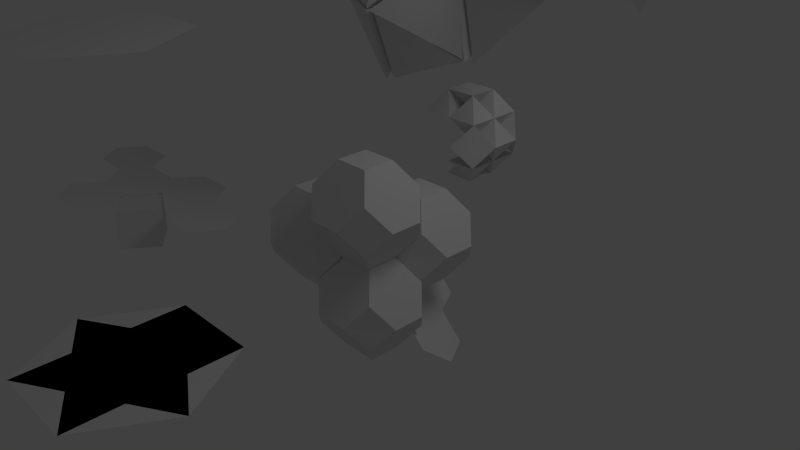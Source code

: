 # Source: hexVoxTest.blend  (saved by Blender 2.64.0; exported with 4.5.12 LTS)
import bpy
from mathutils import Matrix  # noqa: F401  (used for matrix-valued properties, if any)

bpy.ops.wm.read_factory_settings(use_empty=True)
scene = bpy.context.scene
scene.name = 'Scene'

# ---- collections
col_collection_1 = bpy.data.collections.new('Collection 1'); scene.collection.children.link(col_collection_1)
col_collection_2 = bpy.data.collections.new('Collection 2'); scene.collection.children.link(col_collection_2)
col_collection_3 = bpy.data.collections.new('Collection 3'); scene.collection.children.link(col_collection_3)
col_collection_4 = bpy.data.collections.new('Collection 4'); scene.collection.children.link(col_collection_4)
col_collection_5 = bpy.data.collections.new('Collection 5'); scene.collection.children.link(col_collection_5)

# ---- materials (node trees are filled in below, after node groups)
mat_material = bpy.data.materials.new('Material')
mat_material.alpha_threshold = 0.0
mat_material.use_transparent_shadow = False
mat_material.roughness = 0.5
mat_material.line_color = (0.0, 0.0, 0.0, 1.0)

# ---- material node trees

# ---- world
world_world = bpy.data.worlds.new('World'); scene.world = world_world
world_world.color = (0.05088, 0.05088, 0.05088)
world_world.use_sun_shadow = False
world_world.sun_shadow_jitter_overblur = 0.0
world_world.cycles.sampling_method = 'MANUAL'
world_world.cycles.sample_map_resolution = 256

# ---- cameras
cam_camera = bpy.data.cameras.new('Camera')
cam_camera.clip_end = 100.0
cam_camera.lens = 35.0
cam_camera.sensor_width = 32.0
cam_camera.sensor_height = 18.0
cam_camera.ortho_scale = 7.314
cam_camera.dof.focus_distance = 0.0
cam_camera.dof.aperture_fstop = 128.0

# ---- lights
light_lamp = bpy.data.lights.new('Lamp', 'POINT')
light_lamp.transmission_factor = 0.0
light_lamp.cutoff_distance = 30.0
light_lamp.energy = 100.0
light_lamp.shadow_buffer_clip_start = 1.001
light_lamp.shadow_soft_size = 1.0
light_lamp.shadow_maximum_resolution = 0.006
light_lamp.use_absolute_resolution = True
light_lamp.cycles.use_multiple_importance_sampling = False

# ---- meshes
me_cube_017 = bpy.data.meshes.new('Cube.017')
me_cube_017.from_pydata([], [], [])
me_cube_017.use_remesh_preserve_volume = False
me_cube_017.use_remesh_preserve_attributes = False
me_cube_017.use_mirror_vertex_groups = False
me_cube_017.update()
me_cube_010 = bpy.data.meshes.new('Cube.010')
me_cube_010.from_pydata([(-1.0, -1.0, 1.0), (-1.0, 1.0, 1.0), (1.0, 1.0, 1.0), (1.0, -1.0, 1.0)], [], [(3, 2, 1, 0)])
me_cube_010.use_remesh_preserve_volume = False
me_cube_010.use_remesh_preserve_attributes = False
me_cube_010.use_mirror_vertex_groups = False
me_cube_010.update()
me_cube_009 = bpy.data.meshes.new('Cube.009')
me_cube_009.from_pydata([(-1.0, -1.0, 1.0), (-1.0, 1.0, 1.0), (1.0, 1.0, 1.0), (1.0, -1.0, 1.0)], [], [(3, 2, 1, 0)])
me_cube_009.use_remesh_preserve_volume = False
me_cube_009.use_remesh_preserve_attributes = False
me_cube_009.use_mirror_vertex_groups = False
me_cube_009.update()
me_cube_008 = bpy.data.meshes.new('Cube.008')
me_cube_008.from_pydata([(-1.0, -1.0, 1.0), (-1.0, 1.0, 1.0), (1.0, 1.0, 1.0), (1.0, -1.0, 1.0)], [], [(3, 2, 1, 0)])
me_cube_008.use_remesh_preserve_volume = False
me_cube_008.use_remesh_preserve_attributes = False
me_cube_008.use_mirror_vertex_groups = False
me_cube_008.update()
me_cube_007 = bpy.data.meshes.new('Cube.007')
me_cube_007.from_pydata([(-1.0, -1.0, 1.0), (-1.0, 1.0, 1.0), (1.0, 1.0, 1.0), (1.0, -1.0, 1.0)], [], [(3, 2, 1, 0)])
me_cube_007.use_remesh_preserve_volume = False
me_cube_007.use_remesh_preserve_attributes = False
me_cube_007.use_mirror_vertex_groups = False
me_cube_007.update()
me_cube_006 = bpy.data.meshes.new('Cube.006')
me_cube_006.from_pydata([(-1.0, -1.0, 1.0), (-1.0, 1.0, 1.0), (1.0, 1.0, 1.0), (1.0, -1.0, 1.0)], [], [(3, 2, 1, 0)])
me_cube_006.use_remesh_preserve_volume = False
me_cube_006.use_remesh_preserve_attributes = False
me_cube_006.use_mirror_vertex_groups = False
me_cube_006.update()
me_cube_005 = bpy.data.meshes.new('Cube.005')
me_cube_005.from_pydata([(-1.0, -1.0, 1.0), (-1.0, 1.0, 1.0), (1.0, 1.0, 1.0), (1.0, -1.0, 1.0)], [], [(3, 2, 1, 0)])
me_cube_005.use_remesh_preserve_volume = False
me_cube_005.use_remesh_preserve_attributes = False
me_cube_005.use_mirror_vertex_groups = False
me_cube_005.update()
me_cube_004 = bpy.data.meshes.new('Cube.004')
me_cube_004.from_pydata([(-1.0, -1.0, 1.0), (-1.0, 1.0, 1.0), (1.0, 1.0, 1.0), (1.0, -1.0, 1.0)], [], [(3, 2, 1, 0)])
me_cube_004.use_remesh_preserve_volume = False
me_cube_004.use_remesh_preserve_attributes = False
me_cube_004.use_mirror_vertex_groups = False
me_cube_004.update()
me_cube_003 = bpy.data.meshes.new('Cube.003')
me_cube_003.from_pydata([(-1.0, -1.0, -1.0), (-1.0, 1.0, -1.0), (1.0, 1.0, -1.0), (1.0, -1.0, -1.0), (-1.0, -1.0, 1.0), (-1.0, 1.0, 1.0), (1.0, 1.0, 1.0), (1.0, -1.0, 1.0)], [], [(4, 5, 1, 0), (5, 6, 2, 1), (6, 7, 3, 2), (7, 4, 0, 3), (0, 1, 2, 3), (7, 6, 5, 4)])
me_cube_003.use_remesh_preserve_volume = False
me_cube_003.use_remesh_preserve_attributes = False
me_cube_003.use_mirror_vertex_groups = False
me_cube_003.update()
me_cube_002 = bpy.data.meshes.new('Cube.002')
me_cube_002.from_pydata([(-1.0, -1.0, -1.0), (-1.0, 1.0, -1.0), (1.0, 1.0, -1.0), (1.0, -1.0, -1.0), (-1.0, -1.0, 1.0), (-1.0, 1.0, 1.0), (1.0, 1.0, 1.0), (1.0, -1.0, 1.0)], [], [(4, 5, 1, 0), (5, 6, 2, 1), (6, 7, 3, 2), (7, 4, 0, 3), (0, 1, 2, 3), (7, 6, 5, 4)])
me_cube_002.use_remesh_preserve_volume = False
me_cube_002.use_remesh_preserve_attributes = False
me_cube_002.use_mirror_vertex_groups = False
me_cube_002.update()
me_cube_001 = bpy.data.meshes.new('Cube.001')
me_cube_001.from_pydata([(-0.5995, 1.788e-07, 1.0), (0.3001, 0.4001, 1.0), (0.3, -0.3993, 1.0), (-0.3, -0.4003, 1.0), (-0.3001, 0.3997, 1.0), (0.6, -5.364e-07, 1.0), (0.3, -1.2, 1.0), (0.6006, -0.8016, 1.0), (0.0001419, 4.251e-05, 1.0), (-0.2995, -1.2, 1.0), (-0.6012, -0.8003, 1.0), (1.2, -5.364e-07, 1.0), (1.5, 0.4002, 1.0), (0.5999, 0.8001, 1.0), (1.2, 0.7997, 1.0), (-1.2, -0.0001205, 1.0), (-1.5, 0.4001, 1.0), (-1.2, 0.8, 1.0), (-0.5996, 0.7999, 1.0), (-0.9001, 0.4001, 1.0), (0.8999, 0.4, 1.0), (0.0003262, -0.7999, 1.0), (1.5, -0.4, 1.0), (2.1, -0.4, 1.0), (2.4, 0.0001455, 1.0), (2.1, 0.3998, 1.0), (1.801, 7.238e-05, 1.0)], [], [(8, 0, 4), (1, 8, 4), (5, 8, 1), (8, 5, 2), (8, 2, 3), (0, 8, 3), (19, 17, 18), (4, 19, 18), (0, 19, 4), (19, 0, 15), (19, 16, 17), (19, 15, 16), (20, 5, 11), (20, 5, 1), (20, 1, 13), (20, 13, 14), (12, 20, 14), (20, 11, 12), (2, 21, 3), (3, 21, 10), (10, 21, 9), (21, 6, 9), (21, 2, 7), (21, 7, 6), (26, 22, 23), (24, 26, 25), (26, 23, 24), (26, 11, 22), (11, 26, 12), (12, 25, 26)])
me_cube_001.materials.append(mat_material)
me_cube_001.use_remesh_preserve_volume = False
me_cube_001.use_remesh_preserve_attributes = False
me_cube_001.use_mirror_vertex_groups = False
me_cube_001.update()
me_cube = bpy.data.meshes.new('Cube')
me_cube.from_pydata([(-0.5995, 1.788e-07, 1.0), (0.3001, 0.4001, 1.0), (0.3, -0.3993, 1.0), (-0.3, -0.4003, 1.0), (-0.3001, 0.3997, 1.0), (0.6, -5.364e-07, 1.0), (0.3, -0.7401, 0.295), (0.6006, -0.5687, 0.6546), (0.0001419, 4.251e-05, 1.0), (-0.2995, -0.74, 0.2953), (-0.6012, -0.5681, 0.6557), (1.077, -0.05472, 0.7285), (1.254, 0.2908, 0.455), (0.4742, 0.7442, 0.723), (0.9527, 0.6899, 0.4525), (-1.047, -0.06683, 0.7049), (-1.195, 0.2661, 0.4061), (-0.8938, 0.6658, 0.4052), (-0.4463, 0.7327, 0.7028), (-0.7472, 0.3331, 0.7035), (0.7755, 0.3447, 0.7258), (0.0003262, -0.568, 0.6561), (1.378, -0.4542, 0.7312), (1.856, -0.5082, 0.4606), (2.033, -0.1627, 0.1872), (1.732, 0.2364, 0.1845), (1.556, -0.1088, 0.4576)], [], [(8, 0, 4), (1, 8, 4), (5, 8, 1), (8, 5, 2), (8, 2, 3), (0, 8, 3), (19, 17, 18), (4, 19, 18), (0, 19, 4), (19, 0, 15), (19, 16, 17), (19, 15, 16), (20, 5, 11), (20, 5, 1), (20, 1, 13), (20, 13, 14), (12, 20, 14), (20, 11, 12), (2, 21, 3), (3, 21, 10), (10, 21, 9), (21, 6, 9), (21, 2, 7), (21, 7, 6), (26, 22, 23), (24, 26, 25), (26, 23, 24), (26, 11, 22), (11, 26, 12), (12, 25, 26)])
me_cube.materials.append(mat_material)
me_cube.use_remesh_preserve_volume = False
me_cube.use_remesh_preserve_attributes = False
me_cube.use_mirror_vertex_groups = False
me_cube.update()
me_cube_018 = bpy.data.meshes.new('Cube.018')
me_cube_018.from_pydata([(1.0, 2.464, 1.0), (2.0, 0.7319, 1.0), (2.0, 0.7319, 1.0), (1.0, -1.0, 1.0), (-0.9997, 2.464, 1.0), (-2.0, 0.7316, 1.0), (-1.0, -1.0, 1.0), (1.0, -1.0, 1.0), (-2.0, 0.7316, 1.0), (-0.9996, -1.0, 1.0), (5.138e-05, 0.732, 1.0), (15.09, 5.747, 0.9983), (13.43, 8.634, 0.9983), (16.31, 10.3, 0.9983), (15.7, 8.024, 3.078), (15.7, 8.024, -1.165), (-0.9999, 2.464, 1.0), (1.0, 2.464, 1.0), (2.0, 0.7319, 1.0), (-2.0, 0.7316, 1.0), (1.0, -1.0, 1.0), (-0.9996, -1.0, 1.0), (5.138e-05, 0.732, 1.0)], [(5, 4), (9, 8), (6, 5), (3, 1), (9, 3), (16, 17), (18, 22), (20, 22)], [(1, 10, 0), (10, 3, 2), (6, 7, 10), (0, 10, 4), (14, 13, 12), (11, 14, 12), (13, 15, 12), (15, 11, 12), (21, 22, 19), (16, 19, 22)])
me_cube_018.use_remesh_preserve_volume = False
me_cube_018.use_remesh_preserve_attributes = False
me_cube_018.use_mirror_vertex_groups = False
me_cube_018.update()
me_cube_012 = bpy.data.meshes.new('Cube.012')
me_cube_012.from_pydata([(1.0, 2.464, 1.0), (2.0, 0.7319, 1.0), (-0.9999, 2.464, 1.0), (1.0, 2.464, 1.0), (2.0, 0.7319, 1.0), (1.0, -1.0, 1.0), (-0.9997, 2.464, 1.0), (-2.0, 0.7316, 1.0), (-1.0, -1.0, 1.0), (1.0, -1.0, 1.0), (-2.0, 0.7316, 1.0), (-0.9996, -1.0, 1.0), (5.138e-05, 0.732, 1.0), (-3.954, -0.3964, -1.661), (-2.954, -2.128, -1.661), (-3.476, 1.034, -0.3472), (-1.477, -2.43, -0.3471), (-2.477, -0.6979, -0.3471), (1.175, -2.429, -0.4968), (2.424, -2.002, -1.999), (3.427, -0.2714, -2.004), (3.181, 1.031, -0.5068), (2.178, -0.6991, -0.502), (-0.01035, -1.706, 0.2608), (-2.144, 1.824, 0.3678), (-2.276, 3.098, -0.3363), (2.997, 1.315, -0.4982), (1.997, 3.047, -0.4982)], [(2, 3), (7, 6), (11, 10), (1, 26), (3, 27)], [(1, 12, 0), (12, 5, 4), (8, 9, 12), (11, 12, 7), (2, 7, 12), (0, 12, 6), (7, 15, 17), (17, 8, 7), (16, 8, 17), (14, 16, 17), (14, 17, 13), (13, 17, 15), (1, 22, 5), (18, 5, 22), (1, 21, 22), (22, 21, 20), (22, 20, 19), (18, 22, 19), (11, 5, 23), (18, 23, 5), (16, 11, 23), (16, 23, 18), (7, 24, 15), (2, 24, 7), (25, 24, 2), (24, 25, 15)])
me_cube_012.use_remesh_preserve_volume = False
me_cube_012.use_remesh_preserve_attributes = False
me_cube_012.use_mirror_vertex_groups = False
me_cube_012.update()
me_cube_013 = bpy.data.meshes.new('Cube.013')
me_cube_013.from_pydata([(-0.2589, 1.115, 2.414e-05), (-0.8361, 0.782, 2.414e-05), (-0.4635, 0.136, 1.0), (-0.9385, 0.2924, 0.5), (0.216, 0.9589, 0.5), (0.1137, 0.4693, 1.0), (1.041, 0.1972, 2.414e-05), (0.6796, 0.8229, 2.414e-05), (0.9385, -0.2924, 0.5), (0.4749, -0.1563, 1.0), (0.1137, 0.4693, -1.0), (0.216, 0.9589, -0.5), (-0.691, -0.8026, 2.414e-05), (-1.052, -0.1769, 2.414e-05), (0.2475, -1.095, 2.414e-05), (0.8248, -0.7617, 2.414e-05), (-0.216, -0.9589, 0.5), (-0.1023, -0.4896, 1.0), (-0.9385, 0.2924, -0.5), (-0.4635, 0.136, -1.0), (-0.216, -0.9589, -0.5), (-0.1023, -0.4896, -1.0), (0.9385, -0.2924, -0.5), (0.4749, -0.1563, -1.0)], [], [(9, 5, 2, 17), (16, 9, 17), (14, 9, 8), (20, 22, 14), (21, 23, 20), (22, 15, 14), (2, 5, 4), (1, 3, 0), (0, 3, 2), (2, 4, 0), (11, 0, 4, 7), (9, 14, 16), (20, 22, 23), (3, 1, 18, 13), (19, 20, 18), (18, 20, 12), (19, 11, 10), (1, 0, 18), (0, 19, 18), (19, 0, 11), (14, 16, 12, 20), (3, 13, 12), (16, 17, 2), (16, 3, 12), (16, 2, 3), (13, 18, 12), (19, 21, 20), (21, 19, 10, 23), (22, 6, 8, 15), (8, 15, 14), (7, 23, 22), (23, 7, 11), (7, 9, 8), (7, 8, 6), (7, 4, 9), (4, 5, 9), (22, 7, 6), (11, 23, 10)])
me_cube_013.use_remesh_preserve_volume = False
me_cube_013.use_remesh_preserve_attributes = False
me_cube_013.use_mirror_vertex_groups = False
me_cube_013.update()
me_cube_011 = bpy.data.meshes.new('Cube.011')
me_cube_011.from_pydata([(-0.2589, 1.115, 2.414e-05), (-0.8361, 0.782, 2.414e-05), (-0.4635, 0.136, 1.0), (-0.9385, 0.2924, 0.5), (0.216, 0.9589, 0.5), (0.1137, 0.4693, 1.0), (1.041, 0.1972, 2.414e-05), (0.6796, 0.8229, 2.414e-05), (0.9385, -0.2924, 0.5), (0.4749, -0.1563, 1.0), (0.1137, 0.4693, -1.0), (0.216, 0.9589, -0.5), (-0.691, -0.8026, 2.414e-05), (-1.052, -0.1769, 2.414e-05), (0.2475, -1.095, 2.414e-05), (0.8248, -0.7617, 2.414e-05), (-0.216, -0.9589, 0.5), (-0.1023, -0.4896, 1.0), (-0.9385, 0.2924, -0.5), (-0.4635, 0.136, -1.0), (-0.216, -0.9589, -0.5), (-0.1023, -0.4896, -1.0), (0.9385, -0.2924, -0.5), (0.4749, -0.1563, -1.0)], [], [(9, 5, 2, 17), (16, 9, 17), (14, 9, 8), (20, 22, 14), (21, 23, 20), (22, 15, 14), (2, 5, 4), (1, 3, 0), (0, 3, 2), (2, 4, 0), (11, 0, 4, 7), (9, 14, 16), (20, 22, 23), (3, 1, 18, 13), (19, 20, 18), (18, 20, 12), (19, 11, 10), (1, 0, 18), (0, 19, 18), (19, 0, 11), (14, 16, 12, 20), (3, 13, 12), (16, 17, 2), (16, 3, 12), (16, 2, 3), (13, 18, 12), (19, 21, 20), (21, 19, 10, 23), (22, 6, 8, 15), (8, 15, 14), (7, 23, 22), (23, 7, 11), (7, 9, 8), (7, 8, 6), (7, 4, 9), (4, 5, 9), (22, 7, 6), (11, 23, 10)])
me_cube_011.use_remesh_preserve_volume = False
me_cube_011.use_remesh_preserve_attributes = False
me_cube_011.use_mirror_vertex_groups = False
me_cube_011.update()
me_cube_022 = bpy.data.meshes.new('Cube.022')
me_cube_022.from_pydata([(-0.2589, 1.115, 2.414e-05), (-0.8361, 0.782, 2.414e-05), (-0.4635, 0.136, 1.0), (-0.9385, 0.2924, 0.5), (0.216, 0.9589, 0.5), (0.1137, 0.4693, 1.0), (1.041, 0.1972, 2.414e-05), (0.6796, 0.8229, 2.414e-05), (0.9385, -0.2924, 0.5), (0.4749, -0.1563, 1.0), (0.1137, 0.4693, -1.0), (0.216, 0.9589, -0.5), (-0.691, -0.8026, 2.414e-05), (-1.052, -0.1769, 2.414e-05), (0.2475, -1.095, 2.414e-05), (0.8248, -0.7617, 2.414e-05), (-0.216, -0.9589, 0.5), (-0.1023, -0.4896, 1.0), (-0.9385, 0.2924, -0.5), (-0.4635, 0.136, -1.0), (-0.216, -0.9589, -0.5), (-0.1023, -0.4896, -1.0), (0.9385, -0.2924, -0.5), (0.4749, -0.1563, -1.0)], [], [(9, 5, 2, 17), (16, 9, 17), (14, 9, 8), (20, 22, 14), (21, 23, 20), (22, 15, 14), (2, 5, 4), (1, 3, 0), (0, 3, 2), (2, 4, 0), (11, 0, 4, 7), (9, 14, 16), (20, 22, 23), (3, 1, 18, 13), (19, 20, 18), (18, 20, 12), (19, 11, 10), (1, 0, 18), (0, 19, 18), (19, 0, 11), (14, 16, 12, 20), (3, 13, 12), (16, 17, 2), (16, 3, 12), (16, 2, 3), (13, 18, 12), (19, 21, 20), (21, 19, 10, 23), (22, 6, 8, 15), (8, 15, 14), (7, 23, 22), (23, 7, 11), (7, 9, 8), (7, 8, 6), (7, 4, 9), (4, 5, 9), (22, 7, 6), (11, 23, 10)])
me_cube_022.use_remesh_preserve_volume = False
me_cube_022.use_remesh_preserve_attributes = False
me_cube_022.use_mirror_vertex_groups = False
me_cube_022.update()
me_cube_021 = bpy.data.meshes.new('Cube.021')
me_cube_021.from_pydata([(-0.2589, 1.115, 2.414e-05), (-0.8361, 0.782, 2.414e-05), (-0.4635, 0.136, 1.0), (-0.9385, 0.2924, 0.5), (0.216, 0.9589, 0.5), (0.1137, 0.4693, 1.0), (1.041, 0.1972, 2.414e-05), (0.6796, 0.8229, 2.414e-05), (0.9385, -0.2924, 0.5), (0.4749, -0.1563, 1.0), (0.1137, 0.4693, -1.0), (0.216, 0.9589, -0.5), (-0.691, -0.8026, 2.414e-05), (-1.052, -0.1769, 2.414e-05), (0.2475, -1.095, 2.414e-05), (0.8248, -0.7617, 2.414e-05), (-0.216, -0.9589, 0.5), (-0.1023, -0.4896, 1.0), (-0.9385, 0.2924, -0.5), (-0.4635, 0.136, -1.0), (-0.216, -0.9589, -0.5), (-0.1023, -0.4896, -1.0), (0.9385, -0.2924, -0.5), (0.4749, -0.1563, -1.0)], [], [(9, 5, 2, 17), (16, 9, 17), (14, 9, 8), (20, 22, 14), (21, 23, 20), (22, 15, 14), (2, 5, 4), (1, 3, 0), (0, 3, 2), (2, 4, 0), (11, 0, 4, 7), (9, 14, 16), (20, 22, 23), (3, 1, 18, 13), (19, 20, 18), (18, 20, 12), (19, 11, 10), (1, 0, 18), (0, 19, 18), (19, 0, 11), (14, 16, 12, 20), (3, 13, 12), (16, 17, 2), (16, 3, 12), (16, 2, 3), (13, 18, 12), (19, 21, 20), (21, 19, 10, 23), (22, 6, 8, 15), (8, 15, 14), (7, 23, 22), (23, 7, 11), (7, 9, 8), (7, 8, 6), (7, 4, 9), (4, 5, 9), (22, 7, 6), (11, 23, 10)])
me_cube_021.use_remesh_preserve_volume = False
me_cube_021.use_remesh_preserve_attributes = False
me_cube_021.use_mirror_vertex_groups = False
me_cube_021.update()
me_cube_020 = bpy.data.meshes.new('Cube.020')
me_cube_020.from_pydata([(-0.2589, 1.115, 2.414e-05), (-0.8361, 0.782, 2.414e-05), (-0.4635, 0.136, 1.0), (-0.9385, 0.2924, 0.5), (0.216, 0.9589, 0.5), (0.1137, 0.4693, 1.0), (1.041, 0.1972, 2.414e-05), (0.6796, 0.8229, 2.414e-05), (0.9385, -0.2924, 0.5), (0.4749, -0.1563, 1.0), (0.1137, 0.4693, -1.0), (0.216, 0.9589, -0.5), (-0.691, -0.8026, 2.414e-05), (-1.052, -0.1769, 2.414e-05), (0.2475, -1.095, 2.414e-05), (0.8248, -0.7617, 2.414e-05), (-0.216, -0.9589, 0.5), (-0.1023, -0.4896, 1.0), (-0.9385, 0.2924, -0.5), (-0.4635, 0.136, -1.0), (-0.216, -0.9589, -0.5), (-0.1023, -0.4896, -1.0), (0.9385, -0.2924, -0.5), (0.4749, -0.1563, -1.0), (0.00569, -0.01015, 0.5004), (0.3612, -0.6256, 0.5), (-0.5772, -0.3333, 0.5), (-0.1128, -0.4685, 0.001079), (0.4552, -0.1633, 0.001232), (0.5772, 0.3333, 0.5), (-0.3612, 0.6256, 0.5), (0.3612, -0.6256, -0.5), (0.00569, -0.01015, -0.499), (-0.5772, -0.3333, -0.5), (0.5772, 0.3333, -0.5), (0.5286, -0.9156, -0.9907)], [(1, 18), (1, 0), (3, 1), (0, 4), (7, 6), (11, 10), (4, 7), (11, 0), (11, 7), (13, 12), (3, 13), (19, 18), (18, 13), (33, 18), (34, 11), (31, 35)], [(17, 24, 2), (20, 14, 27), (16, 27, 14), (16, 12, 27), (16, 26, 27), (27, 16, 25), (20, 27, 12), (17, 26, 16), (15, 28, 27, 14), (21, 19, 10, 23), (22, 6, 8, 15), (25, 17, 16), (9, 24, 17), (2, 24, 5), (5, 24, 9), (26, 17, 25, 27), (9, 5, 2, 17), (12, 16, 14, 20), (22, 28, 6), (28, 22, 15), (8, 28, 15), (6, 28, 8), (27, 25, 14), (25, 27, 28), (15, 25, 28), (25, 15, 14), (27, 24, 26), (17, 26, 24), (24, 25, 17), (25, 24, 27), (24, 25, 28), (24, 28, 27), (25, 9, 8), (9, 29, 8), (9, 29, 24), (24, 25, 9), (24, 29, 8, 25), (28, 29, 24), (29, 8, 28), (28, 8, 25), (30, 5, 4), (30, 24, 5), (5, 24, 29), (5, 29, 4), (29, 24, 30, 4), (24, 26, 3, 30), (30, 24, 2), (30, 3, 2), (3, 26, 2), (2, 24, 26), (31, 14, 15), (15, 28, 31), (27, 14, 31), (31, 27, 28), (19, 32, 10), (10, 32, 23), (23, 32, 21), (32, 19, 21), (31, 21, 20), (21, 33, 20), (31, 23, 22), (23, 34, 22), (23, 34, 32), (32, 31, 23), (32, 31, 21), (21, 33, 32)])
me_cube_020.use_remesh_preserve_volume = False
me_cube_020.use_remesh_preserve_attributes = False
me_cube_020.use_mirror_vertex_groups = False
me_cube_020.update()
me_cube_019 = bpy.data.meshes.new('Cube.019')
me_cube_019.from_pydata([(-0.2589, 1.115, 2.414e-05), (-0.8361, 0.782, 2.414e-05), (-0.4635, 0.136, 1.0), (-0.9385, 0.2924, 0.5), (0.216, 0.9589, 0.5), (0.1137, 0.4693, 1.0), (1.041, 0.1972, 2.414e-05), (0.6796, 0.8229, 2.414e-05), (0.9385, -0.2924, 0.5), (0.4749, -0.1563, 1.0), (0.1137, 0.4693, -1.0), (0.216, 0.9589, -0.5), (-0.691, -0.8026, 2.414e-05), (-1.052, -0.1769, 2.414e-05), (0.2475, -1.095, 2.414e-05), (0.8248, -0.7617, 2.414e-05), (-0.216, -0.9589, 0.5), (-0.1023, -0.4896, 1.0), (-0.9385, 0.2924, -0.5), (-0.4635, 0.136, -1.0), (-0.216, -0.9589, -0.5), (-0.1023, -0.4896, -1.0), (0.9385, -0.2924, -0.5), (0.4749, -0.1563, -1.0)], [], [(9, 5, 2, 17), (16, 9, 17), (14, 9, 8), (20, 22, 14), (21, 23, 20), (22, 15, 14), (2, 5, 4), (1, 3, 0), (0, 3, 2), (2, 4, 0), (11, 0, 4, 7), (9, 14, 16), (20, 22, 23), (3, 1, 18, 13), (19, 20, 18), (18, 20, 12), (19, 11, 10), (1, 0, 18), (0, 19, 18), (19, 0, 11), (14, 16, 12, 20), (3, 13, 12), (16, 17, 2), (16, 3, 12), (16, 2, 3), (13, 18, 12), (19, 21, 20), (21, 19, 10, 23), (22, 6, 8, 15), (8, 15, 14), (7, 23, 22), (23, 7, 11), (7, 9, 8), (7, 8, 6), (7, 4, 9), (4, 5, 9), (22, 7, 6), (11, 23, 10)])
me_cube_019.use_remesh_preserve_volume = False
me_cube_019.use_remesh_preserve_attributes = False
me_cube_019.use_mirror_vertex_groups = False
me_cube_019.update()
me_plane_021 = bpy.data.meshes.new('Plane.021')
me_plane_021.from_pydata([(-2.573, 1.861, 1.791), (-1.44, 1.504, -1.746e-05), (-3.456, 1.044, -1.746e-05), (-2.852, 3.028, -1.746e-05), (-2.852, 3.028, -1.746e-05), (-1.714, 2.672, 1.791), (-0.8398, 3.477, -1.746e-05), (-1.445, 1.5, -1.746e-05), (-2.864, 3.012, -1.746e-05), (-2.864, 3.012, -1.746e-05), (-2.32, 0.6922, 1.791), (-1.446, 1.497, -1.746e-05), (-2.051, -0.4801, -1.746e-05), (-3.47, 1.032, -1.746e-05), (-3.47, 1.032, -1.746e-05), (-0.5482, 2.319, 1.791), (-1.422, 1.513, -1.746e-05), (-0.8181, 3.491, -1.746e-05), (0.6024, 1.98, -1.746e-05), (0.6024, 1.98, -1.746e-05), (-1.153, 0.3385, 1.791), (-2.026, -0.4667, -1.794e-05), (-1.423, 1.511, -1.794e-05), (-0.0022, -0.0005327, -1.794e-05), (-0.0022, -0.0005327, -1.794e-05), (-0.2939, 1.15, 1.791), (-1.427, 1.506, -1.746e-05), (0.5878, 1.968, -1.746e-05), (-0.01448, -0.01653, -1.746e-05), (-0.01448, -0.01653, -1.746e-05), (-1.422, 1.513, 1.79)], [(3, 4), (8, 9), (13, 14), (18, 19), (23, 24), (28, 29)], [(0, 2, 1), (3, 1, 2), (2, 0, 3), (0, 1, 4), (5, 7, 6), (8, 6, 7), (7, 5, 8), (5, 6, 9), (10, 12, 11), (13, 11, 12), (12, 10, 13), (10, 11, 14), (15, 17, 16), (18, 16, 17), (17, 15, 18), (15, 16, 19), (20, 22, 21), (23, 21, 22), (22, 20, 23), (20, 21, 24), (25, 27, 26), (28, 26, 27), (27, 25, 28), (25, 26, 29), (10, 20, 30), (30, 0, 10), (30, 20, 25), (15, 30, 25), (5, 15, 30), (5, 0, 30)])
me_plane_021.use_remesh_preserve_volume = False
me_plane_021.use_remesh_preserve_attributes = False
me_plane_021.use_mirror_vertex_groups = False
me_plane_021.update()
me_plane_015 = bpy.data.meshes.new('Plane.015')
me_plane_015.from_pydata([(0.5161, -1.065, -0.3953), (0.63, 1.017, -0.3953), (-1.149, 0.0517, -0.3953), (0.003142, -0.004134, 1.186)], [], [(0, 1, 2), (0, 3, 1), (0, 2, 3), (1, 3, 2)])
me_plane_015.use_remesh_preserve_volume = False
me_plane_015.use_remesh_preserve_attributes = False
me_plane_015.use_mirror_vertex_groups = False
me_plane_015.update()
me_plane_014 = bpy.data.meshes.new('Plane.014')
me_plane_014.from_pydata([(0.5161, -1.065, -0.3953), (0.63, 1.017, -0.3953), (-1.149, 0.0517, -0.3953), (0.003142, -0.004134, 1.186)], [], [(0, 1, 2), (0, 3, 1), (0, 2, 3), (1, 3, 2)])
me_plane_014.use_remesh_preserve_volume = False
me_plane_014.use_remesh_preserve_attributes = False
me_plane_014.use_mirror_vertex_groups = False
me_plane_014.update()
me_plane_013 = bpy.data.meshes.new('Plane.013')
me_plane_013.from_pydata([(0.5161, -1.065, -0.3953), (0.63, 1.017, -0.3953), (-1.149, 0.0517, -0.3953), (0.003142, -0.004134, 1.186)], [], [(0, 1, 2), (0, 3, 1), (0, 2, 3), (1, 3, 2)])
me_plane_013.use_remesh_preserve_volume = False
me_plane_013.use_remesh_preserve_attributes = False
me_plane_013.use_mirror_vertex_groups = False
me_plane_013.update()
me_plane_012 = bpy.data.meshes.new('Plane.012')
me_plane_012.from_pydata([(0.5161, -1.065, -0.3953), (0.63, 1.017, -0.3953), (-1.149, 0.0517, -0.3953), (0.003142, -0.004134, 1.186)], [], [(0, 1, 2), (0, 3, 1), (0, 2, 3), (1, 3, 2)])
me_plane_012.use_remesh_preserve_volume = False
me_plane_012.use_remesh_preserve_attributes = False
me_plane_012.use_mirror_vertex_groups = False
me_plane_012.update()
me_plane_011 = bpy.data.meshes.new('Plane.011')
me_plane_011.from_pydata([(0.5161, -1.065, -0.3953), (0.63, 1.017, -0.3953), (-1.149, 0.0517, -0.3953), (0.003142, -0.004134, 1.186)], [], [(0, 1, 2), (0, 3, 1), (0, 2, 3), (1, 3, 2)])
me_plane_011.use_remesh_preserve_volume = False
me_plane_011.use_remesh_preserve_attributes = False
me_plane_011.use_mirror_vertex_groups = False
me_plane_011.update()
me_plane_010 = bpy.data.meshes.new('Plane.010')
me_plane_010.from_pydata([(0.5161, -1.065, -0.3953), (0.63, 1.017, -0.3953), (-1.149, 0.0517, -0.3953), (0.003142, -0.004134, 1.186)], [], [(0, 1, 2), (0, 3, 1), (0, 2, 3), (1, 3, 2)])
me_plane_010.use_remesh_preserve_volume = False
me_plane_010.use_remesh_preserve_attributes = False
me_plane_010.use_mirror_vertex_groups = False
me_plane_010.update()
me_plane_009 = bpy.data.meshes.new('Plane.009')
me_plane_009.from_pydata([(0.5161, -1.065, -0.3953), (0.63, 1.017, -0.3953), (-1.149, 0.0517, -0.3953), (0.003142, -0.004134, 1.186)], [], [(0, 1, 2), (0, 3, 1), (0, 2, 3), (1, 3, 2)])
me_plane_009.use_remesh_preserve_volume = False
me_plane_009.use_remesh_preserve_attributes = False
me_plane_009.use_mirror_vertex_groups = False
me_plane_009.update()
me_plane_008 = bpy.data.meshes.new('Plane.008')
me_plane_008.from_pydata([(0.5161, -1.065, -0.3953), (0.63, 1.017, -0.3953), (-1.149, 0.0517, -0.3953), (0.003142, -0.004134, 1.186)], [], [(0, 1, 2), (0, 3, 1), (0, 2, 3), (1, 3, 2)])
me_plane_008.use_remesh_preserve_volume = False
me_plane_008.use_remesh_preserve_attributes = False
me_plane_008.use_mirror_vertex_groups = False
me_plane_008.update()
me_plane_007 = bpy.data.meshes.new('Plane.007')
me_plane_007.from_pydata([(0.5161, -1.065, -0.3953), (0.63, 1.017, -0.3953), (-1.149, 0.0517, -0.3953), (0.003142, -0.004134, 1.186)], [], [(0, 1, 2), (0, 3, 1), (0, 2, 3), (1, 3, 2)])
me_plane_007.use_remesh_preserve_volume = False
me_plane_007.use_remesh_preserve_attributes = False
me_plane_007.use_mirror_vertex_groups = False
me_plane_007.update()
me_plane_006 = bpy.data.meshes.new('Plane.006')
me_plane_006.from_pydata([(0.5161, -1.065, -0.3953), (0.63, 1.017, -0.3953), (-1.149, 0.0517, -0.3953), (0.003142, -0.004134, 1.186)], [], [(0, 1, 2), (0, 3, 1), (0, 2, 3), (1, 3, 2)])
me_plane_006.use_remesh_preserve_volume = False
me_plane_006.use_remesh_preserve_attributes = False
me_plane_006.use_mirror_vertex_groups = False
me_plane_006.update()
me_plane_005 = bpy.data.meshes.new('Plane.005')
me_plane_005.from_pydata([(0.5161, -1.065, -0.3953), (0.63, 1.017, -0.3953), (-1.149, 0.0517, -0.3953), (0.003142, -0.004134, 1.186)], [], [(0, 1, 2), (0, 3, 1), (0, 2, 3), (1, 3, 2)])
me_plane_005.use_remesh_preserve_volume = False
me_plane_005.use_remesh_preserve_attributes = False
me_plane_005.use_mirror_vertex_groups = False
me_plane_005.update()
me_plane_004 = bpy.data.meshes.new('Plane.004')
me_plane_004.from_pydata([(0.5161, -1.065, -0.3953), (0.63, 1.017, -0.3953), (-1.149, 0.0517, -0.3953), (0.003142, -0.004134, 1.186)], [], [(0, 1, 2), (0, 3, 1), (0, 2, 3), (1, 3, 2)])
me_plane_004.use_remesh_preserve_volume = False
me_plane_004.use_remesh_preserve_attributes = False
me_plane_004.use_mirror_vertex_groups = False
me_plane_004.update()
me_plane_003 = bpy.data.meshes.new('Plane.003')
me_plane_003.from_pydata([(0.5161, -1.065, -0.3953), (0.63, 1.017, -0.3953), (-1.149, 0.0517, -0.3953), (0.003142, -0.004134, 1.186)], [], [(0, 1, 2), (0, 3, 1), (0, 2, 3), (1, 3, 2)])
me_plane_003.use_remesh_preserve_volume = False
me_plane_003.use_remesh_preserve_attributes = False
me_plane_003.use_mirror_vertex_groups = False
me_plane_003.update()
me_plane_001 = bpy.data.meshes.new('Plane.001')
me_plane_001.from_pydata([(0.5161, -1.065, -0.3953), (0.63, 1.017, -0.3953), (-1.149, 0.0517, -0.3953), (0.003142, -0.004134, 1.186)], [], [(0, 1, 2), (0, 3, 1), (0, 2, 3), (1, 3, 2)])
me_plane_001.use_remesh_preserve_volume = False
me_plane_001.use_remesh_preserve_attributes = False
me_plane_001.use_mirror_vertex_groups = False
me_plane_001.update()
me_plane = bpy.data.meshes.new('Plane')
me_plane.from_pydata([(0.5161, -1.065, -0.3953), (0.63, 1.017, -0.3953), (-1.149, 0.0517, -0.3953), (0.003142, -0.004134, 1.186)], [], [(0, 1, 2), (0, 3, 1), (0, 2, 3), (1, 3, 2)])
me_plane.use_remesh_preserve_volume = False
me_plane.use_remesh_preserve_attributes = False
me_plane.use_mirror_vertex_groups = False
me_plane.update()

# ---- objects
ob_cube_017 = bpy.data.objects.new('Cube.017', me_cube_017)
ob_cube_010 = bpy.data.objects.new('Cube.010', me_cube_010)
ob_cube_009 = bpy.data.objects.new('Cube.009', me_cube_009)
ob_cube_008 = bpy.data.objects.new('Cube.008', me_cube_008)
ob_cube_007 = bpy.data.objects.new('Cube.007', me_cube_007)
ob_cube_006 = bpy.data.objects.new('Cube.006', me_cube_006)
ob_cube_005 = bpy.data.objects.new('Cube.005', me_cube_005)
ob_cube_004 = bpy.data.objects.new('Cube.004', me_cube_004)
ob_cube_003 = bpy.data.objects.new('Cube.003', me_cube_003)
ob_cube_002 = bpy.data.objects.new('Cube.002', me_cube_002)
ob_cube_001 = bpy.data.objects.new('Cube.001', me_cube_001)
ob_cube = bpy.data.objects.new('Cube', me_cube)
ob_lamp = bpy.data.objects.new('Lamp', light_lamp)
ob_camera = bpy.data.objects.new('Camera', cam_camera)
ob_cube_011 = bpy.data.objects.new('Cube.011', me_cube_018)
ob_cube_012 = bpy.data.objects.new('Cube.012', me_cube_012)
ob_cube_019 = bpy.data.objects.new('Cube.019', me_cube_013)
ob_cube_018 = bpy.data.objects.new('Cube.018', me_cube_011)
ob_cube_016 = bpy.data.objects.new('Cube.016', me_cube_022)
ob_cube_015 = bpy.data.objects.new('Cube.015', me_cube_021)
ob_cube_014 = bpy.data.objects.new('Cube.014', me_cube_020)
ob_cube_013 = bpy.data.objects.new('Cube.013', me_cube_019)
ob_plane_015 = bpy.data.objects.new('Plane.015', me_plane_021)
ob_plane_014 = bpy.data.objects.new('Plane.014', me_plane_015)
ob_plane_013 = bpy.data.objects.new('Plane.013', me_plane_014)
ob_plane_012 = bpy.data.objects.new('Plane.012', me_plane_013)
ob_plane_011 = bpy.data.objects.new('Plane.011', me_plane_012)
ob_plane_010 = bpy.data.objects.new('Plane.010', me_plane_011)
ob_plane_009 = bpy.data.objects.new('Plane.009', me_plane_010)
ob_plane_008 = bpy.data.objects.new('Plane.008', me_plane_009)
ob_plane_007 = bpy.data.objects.new('Plane.007', me_plane_008)
ob_plane_006 = bpy.data.objects.new('Plane.006', me_plane_007)
ob_plane_005 = bpy.data.objects.new('Plane.005', me_plane_006)
ob_plane_004 = bpy.data.objects.new('Plane.004', me_plane_005)
ob_plane_003 = bpy.data.objects.new('Plane.003', me_plane_004)
ob_plane_002 = bpy.data.objects.new('Plane.002', me_plane_003)
ob_plane_001 = bpy.data.objects.new('Plane.001', me_plane_001)
ob_plane = bpy.data.objects.new('Plane', me_plane)

# ---- transforms, parenting, visibility, modifiers, constraints
ob_cube_017.location = (-2.343, -4.321, -0.5975)
ob_cube_017.scale = (0.6, 0.6, 0.6)
ob_cube_017.lineart.crease_threshold = 0.0
ob_cube_010.location = (0.0003469, -3.878, -0.5975)
ob_cube_010.scale = (0.6, 0.6, 0.6)
ob_cube_010.lineart.crease_threshold = 0.0
ob_cube_009.location = (0.3804, -3.659, -0.5975)
ob_cube_009.rotation_euler = (0.0, -0.0, 1.047)
ob_cube_009.scale = (0.6, 0.6, 0.6)
ob_cube_009.lineart.crease_threshold = 0.0
ob_cube_008.location = (-0.3801, -3.659, -0.5975)
ob_cube_008.rotation_euler = (0.0, -0.0, -1.047)
ob_cube_008.scale = (0.6, 0.6, 0.6)
ob_cube_008.lineart.crease_threshold = 0.0
ob_cube_007.location = (0.3805, -3.22, -0.5975)
ob_cube_007.rotation_euler = (0.0, -0.0, -1.047)
ob_cube_007.scale = (0.6, 0.6, 0.6)
ob_cube_007.lineart.crease_threshold = 0.0
ob_cube_006.location = (-0.3802, -3.22, -0.5975)
ob_cube_006.rotation_euler = (0.0, -0.0, 1.047)
ob_cube_006.scale = (0.6, 0.6, 0.6)
ob_cube_006.lineart.crease_threshold = 0.0
ob_cube_005.location = (9.485e-05, -3.0, -0.5975)
ob_cube_005.scale = (0.6, 0.6, 0.6)
ob_cube_005.lineart.crease_threshold = 0.0
ob_cube_004.location = (9.485e-05, -3.0, -0.5975)
ob_cube_004.scale = (0.6, 0.6, 0.6)
ob_cube_004.lineart.crease_threshold = 0.0
ob_cube_003.location = (-3.608, -1.376, -0.3075)
ob_cube_003.rotation_euler = (0.0, -0.0, -0.6423)
ob_cube_003.scale = (0.2998, 0.2998, 0.2998)
ob_cube_003.lineart.crease_threshold = 0.0
ob_cube_002.location = (0.3432, -0.2, -0.3246)
ob_cube_002.rotation_euler = (-0.00287, 0.7837, -0.523)
ob_cube_002.scale = (0.2293, 0.2293, 0.2293)
ob_cube_002.lineart.crease_threshold = 0.0
ob_cube_001.location = (-4.3, -0.9991, -0.9851)
ob_cube_001.lock_rotations_4d = False
ob_cube_001.empty_display_type = 'ARROWS'
ob_cube_001.lineart.crease_threshold = 0.0
ob_cube.location = (0.0, 0.0, -1.0)
ob_cube.scale = (0.7619, 1.0, 1.0)
ob_cube.lock_rotations_4d = False
ob_cube.empty_display_type = 'ARROWS'
ob_cube.lineart.crease_threshold = 0.0
ob_lamp.location = (4.076, 1.005, 5.904)
ob_lamp.rotation_euler = (0.6503, 0.05522, 1.866)
ob_lamp.lock_rotations_4d = False
ob_lamp.empty_display_type = 'ARROWS'
ob_lamp.color = (0.0, 0.0, 0.0, 0.0)
ob_lamp.lineart.crease_threshold = 0.0
ob_camera.location = (7.481, -6.508, 5.344)
ob_camera.rotation_euler = (1.109, 0.01082, 0.8149)
ob_camera.lock_rotations_4d = False
ob_camera.empty_display_type = 'ARROWS'
ob_camera.color = (0.0, 0.0, 0.0, 0.0)
ob_camera.display_type = 'WIRE'
ob_camera.lineart.crease_threshold = 0.0
ob_cube_011.location = (-2.071, -2.347, 2.22)
ob_cube_011.rotation_euler = (0.0, -0.0, 1.047)
ob_cube_011.scale = (0.6, 0.6, 0.6)
ob_cube_011.lineart.crease_threshold = 0.0
ob_cube_012.location = (-8.36, -4.98, -0.5975)
ob_cube_012.rotation_euler = (0.0, -0.0, 1.047)
ob_cube_012.scale = (0.6, 0.6, 0.6)
ob_cube_012.lineart.crease_threshold = 0.0
ob_cube_019.location = (0.8461, -0.8238, 1.192)
ob_cube_019.rotation_euler = (0.0, -0.0, 1.047)
ob_cube_019.scale = (0.6, 0.6, 0.6)
ob_cube_019.lineart.crease_threshold = 0.0
ob_cube_018.location = (0.8622, -0.8131, 0.002288)
ob_cube_018.rotation_euler = (0.0, -0.0, 1.047)
ob_cube_018.scale = (0.6, 0.6, 0.6)
ob_cube_018.lineart.crease_threshold = 0.0
ob_cube_016.location = (-0.01245, -0.7998, 0.6002)
ob_cube_016.rotation_euler = (0.0, -0.0, 1.047)
ob_cube_016.scale = (0.6, 0.6, 0.6)
ob_cube_016.lineart.crease_threshold = 0.0
ob_cube_015.location = (0.8499, 0.0, 0.6002)
ob_cube_015.rotation_euler = (0.0, -0.0, 1.047)
ob_cube_015.scale = (0.6, 0.6, 0.6)
ob_cube_015.lineart.crease_threshold = 0.0
ob_cube_014.location = (0.0, 1.769, 1.205)
ob_cube_014.rotation_euler = (0.0, -0.0, 1.047)
ob_cube_014.scale = (0.6, 0.6, 0.6)
ob_cube_014.lineart.crease_threshold = 0.0
ob_cube_013.location = (0.0, 0.0, 0.0)
ob_cube_013.rotation_euler = (0.0, -0.0, 1.047)
ob_cube_013.scale = (0.6, 0.6, 0.6)
ob_cube_013.lineart.crease_threshold = 0.0
ob_plane_015.location = (-6.724, 2.732, 3.573)
ob_plane_015.rotation_euler = (0.0, 0.0, 17.58)
ob_plane_015.scale = (0.8162, 0.8162, 0.8162)
ob_plane_015.lineart.crease_threshold = 0.0
ob_plane_014.location = (0.2791, 0.944, 3.803)
ob_plane_014.rotation_euler = (1.034, 0.6809, -1.485)
ob_plane_014.scale = (0.5952, 0.5952, 0.5952)
ob_plane_014.lineart.crease_threshold = 0.0
ob_plane_013.location = (-0.1708, 1.233, 3.76)
ob_plane_013.rotation_euler = (-0.8873, 0.8155, -2.938)
ob_plane_013.scale = (0.5952, 0.5952, 0.5952)
ob_plane_013.lineart.crease_threshold = 0.0
ob_plane_012.location = (0.3443, 0.7579, 4.297)
ob_plane_012.rotation_euler = (-0.1041, 0.1752, -1.736)
ob_plane_012.scale = (0.5952, 0.5952, 0.5952)
ob_plane_012.lineart.crease_threshold = 0.0
ob_plane_011.location = (-0.0104, 1.058, 4.564)
ob_plane_011.rotation_euler = (0.9673, -0.4429, -1.951)
ob_plane_011.scale = (0.5952, 0.5952, 0.5952)
ob_plane_011.lineart.crease_threshold = 0.0
ob_plane_010.location = (-0.2821, 1.328, 4.249)
ob_plane_010.rotation_euler = (0.04422, -0.3257, -0.6604)
ob_plane_010.scale = (0.5952, 0.5952, 0.5952)
ob_plane_010.lineart.crease_threshold = 0.0
ob_plane_009.location = (0.6117, 1.255, 3.589)
ob_plane_009.rotation_euler = (-0.4982, -0.3849, -0.09309)
ob_plane_009.scale = (0.5952, 0.5952, 0.5952)
ob_plane_009.lineart.crease_threshold = 0.0
ob_plane_008.location = (0.9764, 1.273, 3.925)
ob_plane_008.rotation_euler = (0.9082, -0.9521, -1.538)
ob_plane_008.scale = (0.5952, 0.5952, 0.5952)
ob_plane_008.lineart.crease_threshold = 0.0
ob_plane_007.location = (1.407, 1.008, 3.749)
ob_plane_007.rotation_euler = (-0.2497, -0.3152, -1.351)
ob_plane_007.scale = (0.5952, 0.5952, 0.5952)
ob_plane_007.lineart.crease_threshold = 0.0
ob_plane_006.location = (0.7322, 0.9736, 3.181)
ob_plane_006.rotation_euler = (-0.4428, 0.4455, -2.294)
ob_plane_006.scale = (0.5952, 0.5952, 0.5952)
ob_plane_006.lineart.crease_threshold = 0.0
ob_plane_005.location = (1.259, 0.8985, 3.25)
ob_plane_005.rotation_euler = (0.7748, 0.2243, -1.227)
ob_plane_005.scale = (0.5952, 0.5952, 0.5952)
ob_plane_005.lineart.crease_threshold = 0.0
ob_plane_004.location = (0.1478, 0.6614, 2.741)
ob_plane_004.rotation_euler = (0.6304, 0.8319, -1.05)
ob_plane_004.scale = (0.5952, 0.5952, 0.5952)
ob_plane_004.lineart.crease_threshold = 0.0
ob_plane_003.location = (-0.367, 0.5875, 2.873)
ob_plane_003.rotation_euler = (-1.142, 0.5513, -2.386)
ob_plane_003.scale = (0.5952, 0.5952, 0.5952)
ob_plane_003.lineart.crease_threshold = 0.0
ob_plane_002.location = (0.4675, 0.5924, 3.161)
ob_plane_002.rotation_euler = (-0.424, 0.28, -1.094)
ob_plane_002.scale = (0.5952, 0.5952, 0.5952)
ob_plane_002.lineart.crease_threshold = 0.0
ob_plane_001.location = (0.1117, 0.6075, 3.561)
ob_plane_001.rotation_euler = (0.6172, -0.3728, -1.097)
ob_plane_001.scale = (0.5952, 0.5952, 0.5952)
ob_plane_001.lineart.crease_threshold = 0.0
ob_plane.location = (-0.3509, 0.618, 3.382)
ob_plane.rotation_euler = (0.0, -0.0, 0.06154)
ob_plane.scale = (0.5952, 0.5952, 0.5952)
ob_plane.lineart.crease_threshold = 0.0

# ---- collection membership
col_collection_1.objects.link(ob_cube_017)
col_collection_1.objects.link(ob_cube_010)
col_collection_1.objects.link(ob_cube_009)
col_collection_1.objects.link(ob_cube_008)
col_collection_1.objects.link(ob_cube_007)
col_collection_1.objects.link(ob_cube_006)
col_collection_1.objects.link(ob_cube_005)
col_collection_1.objects.link(ob_cube_004)
col_collection_1.objects.link(ob_cube_003)
col_collection_1.objects.link(ob_cube_002)
col_collection_1.objects.link(ob_cube_001)
col_collection_1.objects.link(ob_cube)
col_collection_1.objects.link(ob_lamp)
col_collection_1.objects.link(ob_camera)
col_collection_2.objects.link(ob_cube_011)
col_collection_2.objects.link(ob_cube_012)
col_collection_3.objects.link(ob_cube_019)
col_collection_3.objects.link(ob_cube_018)
col_collection_3.objects.link(ob_cube_016)
col_collection_3.objects.link(ob_cube_015)
col_collection_3.objects.link(ob_cube_014)
col_collection_3.objects.link(ob_cube_013)
col_collection_4.objects.link(ob_plane_015)
col_collection_5.objects.link(ob_plane_014)
col_collection_5.objects.link(ob_plane_013)
col_collection_5.objects.link(ob_plane_012)
col_collection_5.objects.link(ob_plane_011)
col_collection_5.objects.link(ob_plane_010)
col_collection_5.objects.link(ob_plane_009)
col_collection_5.objects.link(ob_plane_008)
col_collection_5.objects.link(ob_plane_007)
col_collection_5.objects.link(ob_plane_006)
col_collection_5.objects.link(ob_plane_005)
col_collection_5.objects.link(ob_plane_004)
col_collection_5.objects.link(ob_plane_003)
col_collection_5.objects.link(ob_plane_002)
col_collection_5.objects.link(ob_plane_001)
col_collection_5.objects.link(ob_plane)

# ---- scene / render settings (as saved in the file)
scene.camera = ob_camera
scene.frame_start = 1; scene.frame_end = 250; scene.frame_set(1)
scene.render.engine = 'BLENDER_EEVEE_NEXT'
scene.render.image_settings.color_mode = 'RGB'
scene.render.image_settings.compression = 90
scene.render.resolution_percentage = 50
scene.render.dither_intensity = 0.0
scene.render.bake_margin = 2
scene.render.bake_bias = 0.0
scene.cycles.use_denoising = False
scene.cycles.samples = 10
scene.cycles.sampling_pattern = 'TABULATED_SOBOL'
scene.cycles.light_sampling_threshold = 0.0
scene.cycles.use_adaptive_sampling = False
scene.cycles.use_light_tree = False
scene.cycles.blur_glossy = 0.0
scene.cycles.volume_bounces = 1
scene.cycles.pixel_filter_type = 'GAUSSIAN'
scene.cycles.sample_clamp_indirect = 0.0
scene.view_settings.view_transform = 'Standard'
bpy.context.view_layer.update()
